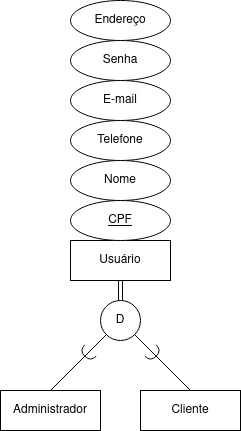

The diagram above was exported from draw.io. Its source (the exported page's mxGraphModel, read from the mxfile embedded in the PNG):
<mxGraphModel dx="1041" dy="481" grid="1" gridSize="10" guides="1" tooltips="1" connect="1" arrows="1" fold="1" page="1" pageScale="1" pageWidth="827" pageHeight="1169" math="0" shadow="0">
  <root>
    <mxCell id="0" />
    <mxCell id="1" parent="0" />
    <mxCell id="y8na0P-GTS8id85cHKjj-1" value="Usuário" style="whiteSpace=wrap;html=1;align=center;" vertex="1" parent="1">
      <mxGeometry x="130" y="250" width="100" height="40" as="geometry" />
    </mxCell>
    <mxCell id="y8na0P-GTS8id85cHKjj-2" value="Nome" style="ellipse;whiteSpace=wrap;html=1;align=center;" vertex="1" parent="1">
      <mxGeometry x="130" y="170" width="100" height="40" as="geometry" />
    </mxCell>
    <mxCell id="y8na0P-GTS8id85cHKjj-3" value="CPF" style="ellipse;whiteSpace=wrap;html=1;align=center;fontStyle=4;" vertex="1" parent="1">
      <mxGeometry x="130" y="210" width="100" height="40" as="geometry" />
    </mxCell>
    <mxCell id="y8na0P-GTS8id85cHKjj-5" value="Telefone" style="ellipse;whiteSpace=wrap;html=1;align=center;" vertex="1" parent="1">
      <mxGeometry x="130" y="130" width="100" height="40" as="geometry" />
    </mxCell>
    <mxCell id="y8na0P-GTS8id85cHKjj-6" value="E-mail" style="ellipse;whiteSpace=wrap;html=1;align=center;" vertex="1" parent="1">
      <mxGeometry x="130" y="90" width="100" height="40" as="geometry" />
    </mxCell>
    <mxCell id="y8na0P-GTS8id85cHKjj-7" value="Senha" style="ellipse;whiteSpace=wrap;html=1;align=center;" vertex="1" parent="1">
      <mxGeometry x="130" y="50" width="100" height="40" as="geometry" />
    </mxCell>
    <mxCell id="y8na0P-GTS8id85cHKjj-8" value="Endereço" style="ellipse;whiteSpace=wrap;html=1;align=center;" vertex="1" parent="1">
      <mxGeometry x="130" y="10" width="100" height="40" as="geometry" />
    </mxCell>
    <mxCell id="y8na0P-GTS8id85cHKjj-13" value="" style="shape=link;html=1;rounded=0;exitX=0.5;exitY=1;exitDx=0;exitDy=0;entryX=0.5;entryY=0;entryDx=0;entryDy=0;" edge="1" parent="1" source="y8na0P-GTS8id85cHKjj-1" target="y8na0P-GTS8id85cHKjj-15">
      <mxGeometry relative="1" as="geometry">
        <mxPoint x="140" y="320" as="sourcePoint" />
        <mxPoint x="180" y="340" as="targetPoint" />
      </mxGeometry>
    </mxCell>
    <mxCell id="y8na0P-GTS8id85cHKjj-24" style="edgeStyle=none;rounded=0;orthogonalLoop=1;jettySize=auto;html=1;exitX=1;exitY=1;exitDx=0;exitDy=0;entryX=0.5;entryY=0;entryDx=0;entryDy=0;endArrow=none;endFill=0;" edge="1" parent="1" source="y8na0P-GTS8id85cHKjj-15" target="y8na0P-GTS8id85cHKjj-19">
      <mxGeometry relative="1" as="geometry" />
    </mxCell>
    <mxCell id="y8na0P-GTS8id85cHKjj-15" value="D" style="ellipse;whiteSpace=wrap;html=1;aspect=fixed;" vertex="1" parent="1">
      <mxGeometry x="160" y="310" width="40" height="40" as="geometry" />
    </mxCell>
    <mxCell id="y8na0P-GTS8id85cHKjj-23" style="rounded=0;orthogonalLoop=1;jettySize=auto;html=1;exitX=0.5;exitY=0;exitDx=0;exitDy=0;entryX=0;entryY=1;entryDx=0;entryDy=0;endArrow=none;endFill=0;" edge="1" parent="1" source="y8na0P-GTS8id85cHKjj-18" target="y8na0P-GTS8id85cHKjj-15">
      <mxGeometry relative="1" as="geometry" />
    </mxCell>
    <mxCell id="y8na0P-GTS8id85cHKjj-27" style="edgeStyle=none;rounded=0;orthogonalLoop=1;jettySize=auto;html=1;exitX=0.5;exitY=0;exitDx=0;exitDy=0;endArrow=halfCircle;endFill=0;" edge="1" parent="1" source="y8na0P-GTS8id85cHKjj-18">
      <mxGeometry relative="1" as="geometry">
        <mxPoint x="150" y="360" as="targetPoint" />
      </mxGeometry>
    </mxCell>
    <mxCell id="y8na0P-GTS8id85cHKjj-18" value="Administrador" style="whiteSpace=wrap;html=1;align=center;" vertex="1" parent="1">
      <mxGeometry x="60" y="400" width="100" height="40" as="geometry" />
    </mxCell>
    <mxCell id="y8na0P-GTS8id85cHKjj-28" style="edgeStyle=none;rounded=0;orthogonalLoop=1;jettySize=auto;html=1;exitX=0.5;exitY=0;exitDx=0;exitDy=0;endArrow=halfCircle;endFill=0;" edge="1" parent="1" source="y8na0P-GTS8id85cHKjj-19">
      <mxGeometry relative="1" as="geometry">
        <mxPoint x="210" y="360" as="targetPoint" />
      </mxGeometry>
    </mxCell>
    <mxCell id="y8na0P-GTS8id85cHKjj-19" value="Cliente" style="whiteSpace=wrap;html=1;align=center;" vertex="1" parent="1">
      <mxGeometry x="200" y="400" width="100" height="40" as="geometry" />
    </mxCell>
  </root>
</mxGraphModel>